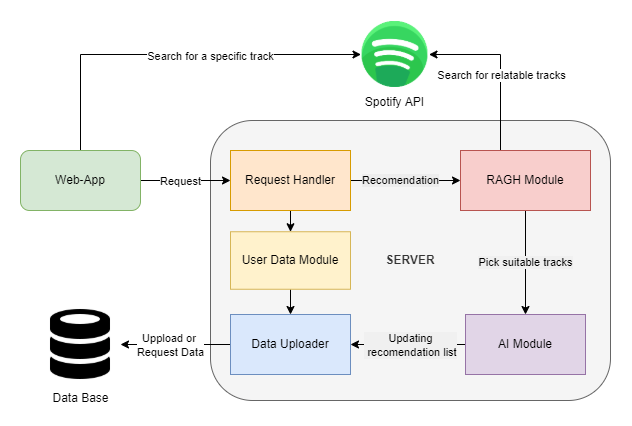

The diagram above was exported from draw.io. Its source (the exported page's mxGraphModel, read from the mxfile embedded in the PNG):
<mxGraphModel dx="1309" dy="698" grid="1" gridSize="10" guides="1" tooltips="1" connect="1" arrows="1" fold="1" page="1" pageScale="1" pageWidth="827" pageHeight="1169" background="none" math="0" shadow="0">
  <root>
    <mxCell id="0" />
    <mxCell id="1" parent="0" />
    <mxCell id="i8ZLSk3v0x7A8Rcew0de-1" value="&lt;b&gt;SERVER&lt;/b&gt;" style="rounded=1;whiteSpace=wrap;html=1;fillColor=#f5f5f5;fontColor=#333333;strokeColor=#666666;" vertex="1" parent="1">
      <mxGeometry x="220" y="160" width="400" height="280" as="geometry" />
    </mxCell>
    <mxCell id="i8ZLSk3v0x7A8Rcew0de-10" style="edgeStyle=orthogonalEdgeStyle;rounded=0;orthogonalLoop=1;jettySize=auto;html=1;" edge="1" parent="1" source="i8ZLSk3v0x7A8Rcew0de-2" target="i8ZLSk3v0x7A8Rcew0de-4">
      <mxGeometry relative="1" as="geometry" />
    </mxCell>
    <mxCell id="i8ZLSk3v0x7A8Rcew0de-26" value="Request" style="edgeLabel;html=1;align=center;verticalAlign=middle;resizable=0;points=[];" vertex="1" connectable="0" parent="i8ZLSk3v0x7A8Rcew0de-10">
      <mxGeometry x="0.2345" y="1" relative="1" as="geometry">
        <mxPoint x="-16" y="1" as="offset" />
      </mxGeometry>
    </mxCell>
    <mxCell id="i8ZLSk3v0x7A8Rcew0de-21" style="edgeStyle=orthogonalEdgeStyle;rounded=0;orthogonalLoop=1;jettySize=auto;html=1;" edge="1" parent="1" source="i8ZLSk3v0x7A8Rcew0de-2" target="i8ZLSk3v0x7A8Rcew0de-3">
      <mxGeometry relative="1" as="geometry">
        <Array as="points">
          <mxPoint x="90" y="94" />
        </Array>
      </mxGeometry>
    </mxCell>
    <mxCell id="i8ZLSk3v0x7A8Rcew0de-23" value="Search for a specific track" style="edgeLabel;html=1;align=center;verticalAlign=middle;resizable=0;points=[];" vertex="1" connectable="0" parent="i8ZLSk3v0x7A8Rcew0de-21">
      <mxGeometry x="0.1983" y="-1" relative="1" as="geometry">
        <mxPoint as="offset" />
      </mxGeometry>
    </mxCell>
    <mxCell id="i8ZLSk3v0x7A8Rcew0de-2" value="Web-App" style="rounded=1;whiteSpace=wrap;html=1;fillColor=#d5e8d4;strokeColor=#82b366;" vertex="1" parent="1">
      <mxGeometry x="30" y="190" width="120" height="60" as="geometry" />
    </mxCell>
    <mxCell id="i8ZLSk3v0x7A8Rcew0de-3" value="Spotify API" style="shape=image;html=1;verticalAlign=top;verticalLabelPosition=bottom;labelBackgroundColor=#ffffff;imageAspect=0;aspect=fixed;image=https://cdn3.iconfinder.com/data/icons/social-media-2068/64/_spotify-128.png" vertex="1" parent="1">
      <mxGeometry x="370.5" y="60" width="68" height="68" as="geometry" />
    </mxCell>
    <mxCell id="i8ZLSk3v0x7A8Rcew0de-12" value="&lt;span style=&quot;&quot;&gt;Recomendation&lt;/span&gt;" style="edgeStyle=orthogonalEdgeStyle;rounded=0;orthogonalLoop=1;jettySize=auto;html=1;entryX=0;entryY=0.5;entryDx=0;entryDy=0;labelBackgroundColor=#EDEDED;" edge="1" parent="1" source="i8ZLSk3v0x7A8Rcew0de-4" target="i8ZLSk3v0x7A8Rcew0de-5">
      <mxGeometry x="-0.0909" relative="1" as="geometry">
        <mxPoint as="offset" />
      </mxGeometry>
    </mxCell>
    <mxCell id="i8ZLSk3v0x7A8Rcew0de-31" style="edgeStyle=orthogonalEdgeStyle;rounded=0;orthogonalLoop=1;jettySize=auto;html=1;entryX=0.5;entryY=0;entryDx=0;entryDy=0;labelBackgroundColor=#F0F0F0;" edge="1" parent="1" source="i8ZLSk3v0x7A8Rcew0de-4" target="i8ZLSk3v0x7A8Rcew0de-30">
      <mxGeometry relative="1" as="geometry" />
    </mxCell>
    <mxCell id="i8ZLSk3v0x7A8Rcew0de-4" value="Request Handler" style="rounded=0;whiteSpace=wrap;html=1;fillColor=#ffe6cc;strokeColor=#d79b00;" vertex="1" parent="1">
      <mxGeometry x="240" y="190" width="120" height="60" as="geometry" />
    </mxCell>
    <mxCell id="i8ZLSk3v0x7A8Rcew0de-13" value="Pick suitable tracks" style="edgeStyle=orthogonalEdgeStyle;rounded=0;orthogonalLoop=1;jettySize=auto;html=1;entryX=0.5;entryY=0;entryDx=0;entryDy=0;labelBackgroundColor=#F0F0F0;" edge="1" parent="1" source="i8ZLSk3v0x7A8Rcew0de-5" target="i8ZLSk3v0x7A8Rcew0de-7">
      <mxGeometry relative="1" as="geometry">
        <Array as="points">
          <mxPoint x="535" y="300" />
          <mxPoint x="535" y="300" />
        </Array>
      </mxGeometry>
    </mxCell>
    <mxCell id="i8ZLSk3v0x7A8Rcew0de-22" style="edgeStyle=orthogonalEdgeStyle;rounded=0;orthogonalLoop=1;jettySize=auto;html=1;" edge="1" parent="1" source="i8ZLSk3v0x7A8Rcew0de-5" target="i8ZLSk3v0x7A8Rcew0de-3">
      <mxGeometry relative="1" as="geometry">
        <Array as="points">
          <mxPoint x="510" y="94" />
        </Array>
      </mxGeometry>
    </mxCell>
    <mxCell id="i8ZLSk3v0x7A8Rcew0de-25" value="Search for relatable tracks" style="edgeLabel;html=1;align=center;verticalAlign=middle;resizable=0;points=[];" vertex="1" connectable="0" parent="i8ZLSk3v0x7A8Rcew0de-22">
      <mxGeometry x="-0.1012" relative="1" as="geometry">
        <mxPoint as="offset" />
      </mxGeometry>
    </mxCell>
    <mxCell id="i8ZLSk3v0x7A8Rcew0de-5" value="RAGH Module" style="rounded=0;whiteSpace=wrap;html=1;fillColor=#f8cecc;strokeColor=#b85450;" vertex="1" parent="1">
      <mxGeometry x="470" y="190" width="130" height="60" as="geometry" />
    </mxCell>
    <mxCell id="i8ZLSk3v0x7A8Rcew0de-14" style="edgeStyle=orthogonalEdgeStyle;rounded=0;orthogonalLoop=1;jettySize=auto;html=1;" edge="1" parent="1" source="i8ZLSk3v0x7A8Rcew0de-7" target="i8ZLSk3v0x7A8Rcew0de-8">
      <mxGeometry relative="1" as="geometry" />
    </mxCell>
    <mxCell id="i8ZLSk3v0x7A8Rcew0de-28" value="Updating&lt;br&gt;&amp;nbsp;recomendation list" style="edgeLabel;html=1;align=center;verticalAlign=middle;resizable=0;points=[];labelBackgroundColor=#F0F0F0;" vertex="1" connectable="0" parent="i8ZLSk3v0x7A8Rcew0de-14">
      <mxGeometry x="-0.1749" y="1" relative="1" as="geometry">
        <mxPoint x="-8" y="-1" as="offset" />
      </mxGeometry>
    </mxCell>
    <mxCell id="i8ZLSk3v0x7A8Rcew0de-7" value="AI Module" style="rounded=0;whiteSpace=wrap;html=1;fillColor=#e1d5e7;strokeColor=#9673a6;" vertex="1" parent="1">
      <mxGeometry x="475" y="354" width="120" height="60" as="geometry" />
    </mxCell>
    <mxCell id="i8ZLSk3v0x7A8Rcew0de-19" style="edgeStyle=orthogonalEdgeStyle;rounded=0;orthogonalLoop=1;jettySize=auto;html=1;entryX=1;entryY=0.5;entryDx=0;entryDy=0;" edge="1" parent="1" source="i8ZLSk3v0x7A8Rcew0de-8" target="i8ZLSk3v0x7A8Rcew0de-9">
      <mxGeometry relative="1" as="geometry">
        <mxPoint x="340" y="550" as="targetPoint" />
        <Array as="points" />
      </mxGeometry>
    </mxCell>
    <mxCell id="i8ZLSk3v0x7A8Rcew0de-29" value="Uppload or &lt;br&gt;Request Data" style="edgeLabel;html=1;align=center;verticalAlign=middle;resizable=0;points=[];" vertex="1" connectable="0" parent="i8ZLSk3v0x7A8Rcew0de-19">
      <mxGeometry x="-0.2283" relative="1" as="geometry">
        <mxPoint x="-18" as="offset" />
      </mxGeometry>
    </mxCell>
    <mxCell id="i8ZLSk3v0x7A8Rcew0de-8" value="Data Uploader" style="rounded=0;whiteSpace=wrap;html=1;fillColor=#dae8fc;strokeColor=#6c8ebf;" vertex="1" parent="1">
      <mxGeometry x="240" y="354" width="120" height="60" as="geometry" />
    </mxCell>
    <mxCell id="i8ZLSk3v0x7A8Rcew0de-9" value="Data Base" style="shape=image;html=1;verticalAlign=top;verticalLabelPosition=bottom;labelBackgroundColor=#ffffff;imageAspect=0;aspect=fixed;image=https://cdn0.iconfinder.com/data/icons/octicons/1024/database-128.png" vertex="1" parent="1">
      <mxGeometry x="50" y="344" width="80" height="80" as="geometry" />
    </mxCell>
    <mxCell id="i8ZLSk3v0x7A8Rcew0de-32" style="edgeStyle=orthogonalEdgeStyle;rounded=0;orthogonalLoop=1;jettySize=auto;html=1;entryX=0.5;entryY=0;entryDx=0;entryDy=0;labelBackgroundColor=#F0F0F0;" edge="1" parent="1" source="i8ZLSk3v0x7A8Rcew0de-30" target="i8ZLSk3v0x7A8Rcew0de-8">
      <mxGeometry relative="1" as="geometry" />
    </mxCell>
    <mxCell id="i8ZLSk3v0x7A8Rcew0de-30" value="&lt;span style=&quot;line-height: 0.9&quot;&gt;User Data Module&lt;/span&gt;" style="rounded=0;whiteSpace=wrap;html=1;labelBackgroundColor=none;fillColor=#fff2cc;strokeColor=#d6b656;align=center;" vertex="1" parent="1">
      <mxGeometry x="240" y="271.25" width="120" height="57.5" as="geometry" />
    </mxCell>
  </root>
</mxGraphModel>